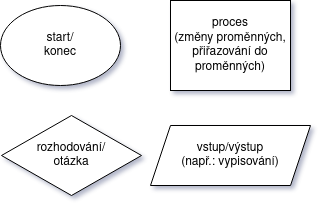

The diagram above was exported from draw.io. Its source (the exported page's mxGraphModel, read from the mxfile embedded in the PNG):
<mxGraphModel dx="829" dy="458" grid="1" gridSize="10" guides="1" tooltips="1" connect="1" arrows="1" fold="1" page="1" pageScale="1" pageWidth="827" pageHeight="1169" background="light-dark(#FFFFFF,#FFFFFF)" math="0" shadow="1">
  <root>
    <mxCell id="0" />
    <mxCell id="1" parent="0" />
    <mxCell id="wiqXaNOLGnRN5fMIB7vr-4" edge="1" parent="1" style="edgeStyle=orthogonalEdgeStyle;rounded=0;orthogonalLoop=1;jettySize=auto;html=1;">
      <mxGeometry relative="1" as="geometry">
        <mxPoint x="-413" y="180" as="sourcePoint" />
      </mxGeometry>
    </mxCell>
    <mxCell id="wiqXaNOLGnRN5fMIB7vr-6" edge="1" parent="1" style="edgeStyle=orthogonalEdgeStyle;rounded=0;orthogonalLoop=1;jettySize=auto;html=1;entryX=0.5;entryY=0;entryDx=0;entryDy=0;">
      <mxGeometry relative="1" as="geometry">
        <mxPoint x="-413" y="290" as="sourcePoint" />
      </mxGeometry>
    </mxCell>
    <mxCell id="wiqXaNOLGnRN5fMIB7vr-7" parent="1" style="ellipse;whiteSpace=wrap;html=1;" value="&lt;div&gt;start/&lt;/div&gt;&lt;div&gt;konec&lt;/div&gt;" vertex="1">
      <mxGeometry height="80" width="120" x="160" y="70" as="geometry" />
    </mxCell>
    <mxCell id="sutPv9OREMh-eWRBg4SI-1" parent="1" style="rounded=0;whiteSpace=wrap;html=1;" value="&lt;div&gt;proces&lt;/div&gt;&lt;div&gt;(změny proměnných,&lt;/div&gt;&lt;div&gt;přiřazování do proměnných)&lt;/div&gt;" vertex="1">
      <mxGeometry height="90" width="120" x="330" y="65" as="geometry" />
    </mxCell>
    <mxCell id="sutPv9OREMh-eWRBg4SI-2" parent="1" style="rhombus;whiteSpace=wrap;html=1;" value="&lt;div&gt;rozhodování/&lt;/div&gt;&lt;div&gt;otázka&lt;/div&gt;" vertex="1">
      <mxGeometry height="80" width="140" x="161" y="180" as="geometry" />
    </mxCell>
    <mxCell id="sutPv9OREMh-eWRBg4SI-3" parent="1" style="shape=parallelogram;perimeter=parallelogramPerimeter;whiteSpace=wrap;html=1;fixedSize=1;" value="vstup/výstup&lt;br&gt;(např.: vypisování)" vertex="1">
      <mxGeometry height="60" width="160" x="310" y="190" as="geometry" />
    </mxCell>
  </root>
</mxGraphModel>